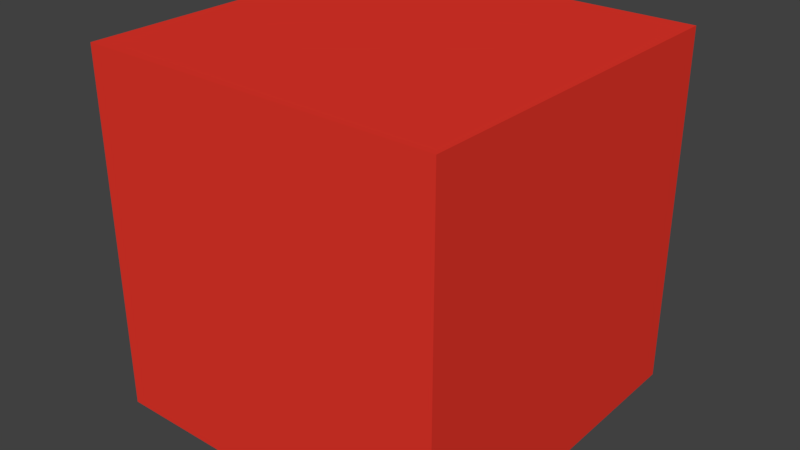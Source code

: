# Source: morph_with_keys_animated_cube.blend  (saved by Blender 2.93.20; exported with 4.5.12 LTS)
import bpy
from mathutils import Matrix  # noqa: F401  (used for matrix-valued properties, if any)

bpy.ops.wm.read_factory_settings(use_empty=True)
scene = bpy.context.scene
scene.name = 'Scene'

# ---- collections
col_collection_1 = bpy.data.collections.new('Collection 1'); scene.collection.children.link(col_collection_1)

# ---- materials (node trees are filled in below, after node groups)
mat_material = bpy.data.materials.new('Material')
mat_material.alpha_threshold = 0.0
mat_material.use_transparent_shadow = False
mat_material.diffuse_color = (0.8, 0.03757, 0.02389, 1.0)
mat_material.roughness = 0.5
mat_material.line_color = (0.0, 0.0, 0.0, 1.0)

# ---- material node trees

# ---- world
world_world = bpy.data.worlds.new('World'); scene.world = world_world
world_world.color = (0.05088, 0.05088, 0.05088)
world_world.use_sun_shadow = False
world_world.sun_shadow_jitter_overblur = 0.0
world_world.cycles.sampling_method = 'MANUAL'

# ---- meshes
me_cube = bpy.data.meshes.new('Cube')
me_cube.from_pydata([(1.0, 1.0, -1.0), (1.0, -1.0, -1.0), (-1.0, -1.0, -1.0), (-1.0, 1.0, -1.0), (1.0, 1.0, 1.0), (1.0, -1.0, 1.0), (-1.0, -1.0, 1.0), (-1.0, 1.0, 1.0)], [], [(0, 1, 2, 3), (4, 7, 6, 5), (0, 4, 5, 1), (1, 5, 6, 2), (2, 6, 7, 3), (4, 0, 3, 7)])
me_cube.materials.append(mat_material)
me_cube.use_remesh_preserve_volume = False
me_cube.use_remesh_preserve_attributes = False
me_cube.use_mirror_vertex_groups = False
me_cube.update()

# ---- objects
ob_cube = bpy.data.objects.new('Cube', me_cube)

# ---- transforms, parenting, visibility, modifiers, constraints
ob_cube.location = (0.0, 0.0, 0.0)
ob_cube.lock_rotations_4d = False
ob_cube.empty_display_type = 'ARROWS'
ob_cube.lineart.crease_threshold = 0.0

# ---- collection membership
col_collection_1.objects.link(ob_cube)

# ---- scene / render settings (as saved in the file)
scene.frame_start = 1; scene.frame_end = 250; scene.frame_set(0)
scene.render.engine = 'BLENDER_EEVEE_NEXT'
scene.render.resolution_percentage = 50
scene.render.dither_intensity = 0.0
scene.cycles.use_denoising = False
scene.cycles.samples = 128
scene.cycles.sampling_pattern = 'TABULATED_SOBOL'
scene.cycles.use_adaptive_sampling = False
scene.cycles.use_light_tree = False
scene.cycles.blur_glossy = 0.0
scene.cycles.sample_clamp_indirect = 0.0
scene.view_settings.view_transform = 'Standard'
bpy.context.view_layer.update()

# ---- added for rendering (the .blend has no active camera and no usable light): camera, sun
cam_auto = bpy.data.cameras.new('AutoCamera')
cam_auto.lens = 50.0
cam_auto.sensor_width = 36.0
cam_auto.clip_end = 1000.0
ob_auto_camera = bpy.data.objects.new('AutoCamera', cam_auto)
scene.collection.objects.link(ob_auto_camera)
ob_auto_camera.location = (3.20507, -3.84609, 2.56406)
ob_auto_camera.rotation_euler = (1.09748, -7.21219e-08, 0.694738)
scene.camera = ob_auto_camera
light_auto_sun = bpy.data.lights.new('AutoSun', 'SUN')
light_auto_sun.energy = 3.0
light_auto_sun.angle = 0.0523599
ob_auto_sun = bpy.data.objects.new('AutoSun', light_auto_sun)
scene.collection.objects.link(ob_auto_sun)
ob_auto_sun.rotation_euler = (0.872665, 0.174533, 0.523599)
bpy.context.view_layer.update()
